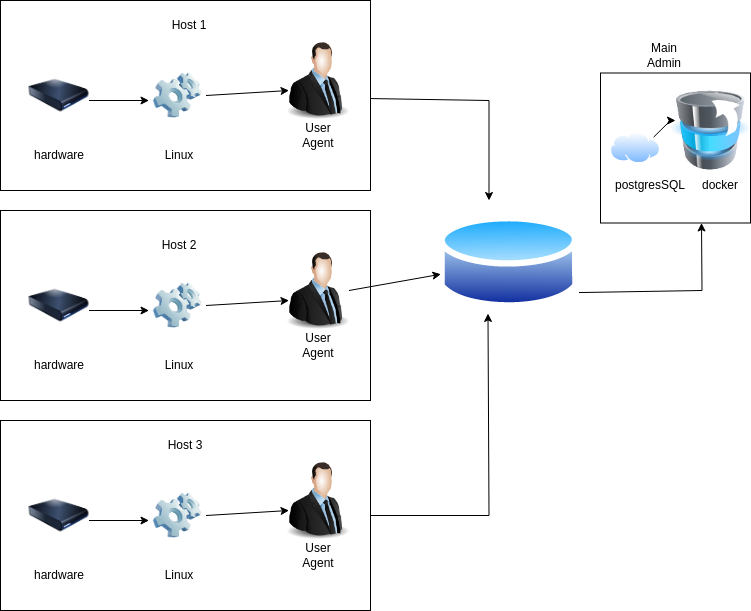

The diagram above was exported from draw.io. Its source (the exported page's mxGraphModel, read from the mxfile embedded in the PNG):
<mxGraphModel dx="542" dy="455" grid="1" gridSize="10" guides="1" tooltips="1" connect="1" arrows="1" fold="1" page="1" pageScale="1" pageWidth="850" pageHeight="1100" math="0" shadow="0">
  <root>
    <mxCell id="0" />
    <mxCell id="1" parent="0" />
    <mxCell id="r04jP6a0nHd1cZ747zHX-1" value="" style="aspect=fixed;perimeter=ellipsePerimeter;html=1;align=center;shadow=0;dashed=0;spacingTop=3;image;image=img/lib/active_directory/database.svg;" vertex="1" parent="1">
      <mxGeometry x="608.5" y="310" width="140" height="103.6" as="geometry" />
    </mxCell>
    <mxCell id="r04jP6a0nHd1cZ747zHX-2" value="" style="rounded=0;whiteSpace=wrap;html=1;fillColor=none;" vertex="1" parent="1">
      <mxGeometry x="170" y="100" width="370" height="190" as="geometry" />
    </mxCell>
    <mxCell id="r04jP6a0nHd1cZ747zHX-3" value="User Agent" style="text;html=1;strokeColor=none;fillColor=none;align=center;verticalAlign=middle;whiteSpace=wrap;rounded=0;" vertex="1" parent="1">
      <mxGeometry x="457.75" y="220" width="60" height="30" as="geometry" />
    </mxCell>
    <mxCell id="r04jP6a0nHd1cZ747zHX-4" style="edgeStyle=orthogonalEdgeStyle;rounded=0;orthogonalLoop=1;jettySize=auto;html=1;exitX=0.5;exitY=1;exitDx=0;exitDy=0;" edge="1" parent="1" source="r04jP6a0nHd1cZ747zHX-3" target="r04jP6a0nHd1cZ747zHX-3">
      <mxGeometry relative="1" as="geometry" />
    </mxCell>
    <mxCell id="r04jP6a0nHd1cZ747zHX-5" value="" style="image;html=1;image=img/lib/clip_art/computers/Harddrive_128x128.png;fillColor=none;" vertex="1" parent="1">
      <mxGeometry x="198.5" y="170" width="60" height="50" as="geometry" />
    </mxCell>
    <mxCell id="r04jP6a0nHd1cZ747zHX-6" value="" style="image;html=1;image=img/lib/clip_art/computers/Software_128x128.png;fillColor=none;" vertex="1" parent="1">
      <mxGeometry x="318.5" y="172.5" width="57" height="45" as="geometry" />
    </mxCell>
    <mxCell id="r04jP6a0nHd1cZ747zHX-7" value="" style="image;html=1;image=img/lib/clip_art/people/Suit_Man_128x128.png;fillColor=none;" vertex="1" parent="1">
      <mxGeometry x="447.5" y="140" width="80" height="80" as="geometry" />
    </mxCell>
    <mxCell id="r04jP6a0nHd1cZ747zHX-8" value="hardware" style="text;html=1;strokeColor=none;fillColor=none;align=center;verticalAlign=middle;whiteSpace=wrap;rounded=0;" vertex="1" parent="1">
      <mxGeometry x="198.5" y="240" width="60" height="30" as="geometry" />
    </mxCell>
    <mxCell id="r04jP6a0nHd1cZ747zHX-9" value="Linux" style="text;html=1;strokeColor=none;fillColor=none;align=center;verticalAlign=middle;whiteSpace=wrap;rounded=0;" vertex="1" parent="1">
      <mxGeometry x="318.5" y="240" width="60" height="30" as="geometry" />
    </mxCell>
    <mxCell id="r04jP6a0nHd1cZ747zHX-10" value="" style="endArrow=classic;html=1;rounded=0;" edge="1" parent="1">
      <mxGeometry width="50" height="50" relative="1" as="geometry">
        <mxPoint x="258.5" y="200" as="sourcePoint" />
        <mxPoint x="318.5" y="200" as="targetPoint" />
      </mxGeometry>
    </mxCell>
    <mxCell id="r04jP6a0nHd1cZ747zHX-11" value="" style="endArrow=classic;html=1;rounded=0;exitX=1;exitY=0.5;exitDx=0;exitDy=0;entryX=0.138;entryY=0.625;entryDx=0;entryDy=0;entryPerimeter=0;" edge="1" parent="1" source="r04jP6a0nHd1cZ747zHX-6" target="r04jP6a0nHd1cZ747zHX-7">
      <mxGeometry width="50" height="50" relative="1" as="geometry">
        <mxPoint x="388.5" y="220" as="sourcePoint" />
        <mxPoint x="438.5" y="170" as="targetPoint" />
      </mxGeometry>
    </mxCell>
    <mxCell id="r04jP6a0nHd1cZ747zHX-12" value="" style="rounded=0;whiteSpace=wrap;html=1;fillColor=none;" vertex="1" parent="1">
      <mxGeometry x="170" y="310" width="370" height="190" as="geometry" />
    </mxCell>
    <mxCell id="r04jP6a0nHd1cZ747zHX-13" value="User Agent" style="text;html=1;strokeColor=none;fillColor=none;align=center;verticalAlign=middle;whiteSpace=wrap;rounded=0;" vertex="1" parent="1">
      <mxGeometry x="457.75" y="430" width="60" height="30" as="geometry" />
    </mxCell>
    <mxCell id="r04jP6a0nHd1cZ747zHX-14" style="edgeStyle=orthogonalEdgeStyle;rounded=0;orthogonalLoop=1;jettySize=auto;html=1;exitX=0.5;exitY=1;exitDx=0;exitDy=0;" edge="1" parent="1" source="r04jP6a0nHd1cZ747zHX-13" target="r04jP6a0nHd1cZ747zHX-13">
      <mxGeometry relative="1" as="geometry" />
    </mxCell>
    <mxCell id="r04jP6a0nHd1cZ747zHX-15" value="" style="image;html=1;image=img/lib/clip_art/computers/Harddrive_128x128.png;fillColor=none;" vertex="1" parent="1">
      <mxGeometry x="198.5" y="380" width="60" height="50" as="geometry" />
    </mxCell>
    <mxCell id="r04jP6a0nHd1cZ747zHX-16" value="" style="image;html=1;image=img/lib/clip_art/computers/Software_128x128.png;fillColor=none;" vertex="1" parent="1">
      <mxGeometry x="318.5" y="382.5" width="57" height="45" as="geometry" />
    </mxCell>
    <mxCell id="r04jP6a0nHd1cZ747zHX-17" value="" style="image;html=1;image=img/lib/clip_art/people/Suit_Man_128x128.png;fillColor=none;" vertex="1" parent="1">
      <mxGeometry x="447.5" y="350" width="80" height="80" as="geometry" />
    </mxCell>
    <mxCell id="r04jP6a0nHd1cZ747zHX-18" value="hardware" style="text;html=1;strokeColor=none;fillColor=none;align=center;verticalAlign=middle;whiteSpace=wrap;rounded=0;" vertex="1" parent="1">
      <mxGeometry x="198.5" y="450" width="60" height="30" as="geometry" />
    </mxCell>
    <mxCell id="r04jP6a0nHd1cZ747zHX-19" value="Linux" style="text;html=1;strokeColor=none;fillColor=none;align=center;verticalAlign=middle;whiteSpace=wrap;rounded=0;" vertex="1" parent="1">
      <mxGeometry x="318.5" y="450" width="60" height="30" as="geometry" />
    </mxCell>
    <mxCell id="r04jP6a0nHd1cZ747zHX-20" value="" style="endArrow=classic;html=1;rounded=0;" edge="1" parent="1">
      <mxGeometry width="50" height="50" relative="1" as="geometry">
        <mxPoint x="258.5" y="410" as="sourcePoint" />
        <mxPoint x="318.5" y="410" as="targetPoint" />
      </mxGeometry>
    </mxCell>
    <mxCell id="r04jP6a0nHd1cZ747zHX-21" value="" style="endArrow=classic;html=1;rounded=0;exitX=1;exitY=0.5;exitDx=0;exitDy=0;entryX=0.138;entryY=0.625;entryDx=0;entryDy=0;entryPerimeter=0;" edge="1" parent="1" source="r04jP6a0nHd1cZ747zHX-16" target="r04jP6a0nHd1cZ747zHX-17">
      <mxGeometry width="50" height="50" relative="1" as="geometry">
        <mxPoint x="388.5" y="430" as="sourcePoint" />
        <mxPoint x="438.5" y="380" as="targetPoint" />
      </mxGeometry>
    </mxCell>
    <mxCell id="r04jP6a0nHd1cZ747zHX-22" value="" style="rounded=0;whiteSpace=wrap;html=1;fillColor=none;" vertex="1" parent="1">
      <mxGeometry x="170" y="520" width="370" height="190" as="geometry" />
    </mxCell>
    <mxCell id="r04jP6a0nHd1cZ747zHX-23" value="User Agent" style="text;html=1;strokeColor=none;fillColor=none;align=center;verticalAlign=middle;whiteSpace=wrap;rounded=0;" vertex="1" parent="1">
      <mxGeometry x="457.75" y="640" width="60" height="30" as="geometry" />
    </mxCell>
    <mxCell id="r04jP6a0nHd1cZ747zHX-24" style="edgeStyle=orthogonalEdgeStyle;rounded=0;orthogonalLoop=1;jettySize=auto;html=1;exitX=0.5;exitY=1;exitDx=0;exitDy=0;" edge="1" parent="1" source="r04jP6a0nHd1cZ747zHX-23" target="r04jP6a0nHd1cZ747zHX-23">
      <mxGeometry relative="1" as="geometry" />
    </mxCell>
    <mxCell id="r04jP6a0nHd1cZ747zHX-25" value="" style="image;html=1;image=img/lib/clip_art/computers/Harddrive_128x128.png;fillColor=none;" vertex="1" parent="1">
      <mxGeometry x="198.5" y="590" width="60" height="50" as="geometry" />
    </mxCell>
    <mxCell id="r04jP6a0nHd1cZ747zHX-26" value="" style="image;html=1;image=img/lib/clip_art/computers/Software_128x128.png;fillColor=none;" vertex="1" parent="1">
      <mxGeometry x="318.5" y="592.5" width="57" height="45" as="geometry" />
    </mxCell>
    <mxCell id="r04jP6a0nHd1cZ747zHX-27" value="" style="image;html=1;image=img/lib/clip_art/people/Suit_Man_128x128.png;fillColor=none;" vertex="1" parent="1">
      <mxGeometry x="447.5" y="560" width="80" height="80" as="geometry" />
    </mxCell>
    <mxCell id="r04jP6a0nHd1cZ747zHX-28" value="hardware" style="text;html=1;strokeColor=none;fillColor=none;align=center;verticalAlign=middle;whiteSpace=wrap;rounded=0;" vertex="1" parent="1">
      <mxGeometry x="198.5" y="660" width="60" height="30" as="geometry" />
    </mxCell>
    <mxCell id="r04jP6a0nHd1cZ747zHX-29" value="Linux" style="text;html=1;strokeColor=none;fillColor=none;align=center;verticalAlign=middle;whiteSpace=wrap;rounded=0;" vertex="1" parent="1">
      <mxGeometry x="318.5" y="660" width="60" height="30" as="geometry" />
    </mxCell>
    <mxCell id="r04jP6a0nHd1cZ747zHX-30" value="" style="endArrow=classic;html=1;rounded=0;" edge="1" parent="1">
      <mxGeometry width="50" height="50" relative="1" as="geometry">
        <mxPoint x="258.5" y="620" as="sourcePoint" />
        <mxPoint x="318.5" y="620" as="targetPoint" />
      </mxGeometry>
    </mxCell>
    <mxCell id="r04jP6a0nHd1cZ747zHX-31" value="" style="endArrow=classic;html=1;rounded=0;exitX=1;exitY=0.5;exitDx=0;exitDy=0;entryX=0.138;entryY=0.625;entryDx=0;entryDy=0;entryPerimeter=0;" edge="1" parent="1" source="r04jP6a0nHd1cZ747zHX-26" target="r04jP6a0nHd1cZ747zHX-27">
      <mxGeometry width="50" height="50" relative="1" as="geometry">
        <mxPoint x="388.5" y="640" as="sourcePoint" />
        <mxPoint x="438.5" y="590" as="targetPoint" />
      </mxGeometry>
    </mxCell>
    <mxCell id="r04jP6a0nHd1cZ747zHX-32" value="Host 1" style="text;html=1;strokeColor=none;fillColor=none;align=center;verticalAlign=middle;whiteSpace=wrap;rounded=0;" vertex="1" parent="1">
      <mxGeometry x="328.5" y="110" width="60" height="30" as="geometry" />
    </mxCell>
    <mxCell id="r04jP6a0nHd1cZ747zHX-33" value="Host 2" style="text;html=1;strokeColor=none;fillColor=none;align=center;verticalAlign=middle;whiteSpace=wrap;rounded=0;" vertex="1" parent="1">
      <mxGeometry x="318.5" y="330" width="60" height="30" as="geometry" />
    </mxCell>
    <mxCell id="r04jP6a0nHd1cZ747zHX-34" value="Host 3" style="text;html=1;strokeColor=none;fillColor=none;align=center;verticalAlign=middle;whiteSpace=wrap;rounded=0;" vertex="1" parent="1">
      <mxGeometry x="325" y="530" width="60" height="30" as="geometry" />
    </mxCell>
    <mxCell id="r04jP6a0nHd1cZ747zHX-35" value="" style="endArrow=classic;html=1;rounded=0;" edge="1" parent="1" target="r04jP6a0nHd1cZ747zHX-1">
      <mxGeometry width="50" height="50" relative="1" as="geometry">
        <mxPoint x="518.5" y="390" as="sourcePoint" />
        <mxPoint x="568.5" y="340" as="targetPoint" />
      </mxGeometry>
    </mxCell>
    <mxCell id="r04jP6a0nHd1cZ747zHX-36" value="" style="endArrow=classic;html=1;rounded=0;" edge="1" parent="1" source="r04jP6a0nHd1cZ747zHX-2">
      <mxGeometry width="50" height="50" relative="1" as="geometry">
        <mxPoint x="518.5" y="390" as="sourcePoint" />
        <mxPoint x="658.5" y="300" as="targetPoint" />
        <Array as="points">
          <mxPoint x="658.5" y="200" />
        </Array>
      </mxGeometry>
    </mxCell>
    <mxCell id="r04jP6a0nHd1cZ747zHX-37" value="" style="endArrow=classic;html=1;rounded=0;exitX=1;exitY=0.5;exitDx=0;exitDy=0;entryX=0.35;entryY=0.994;entryDx=0;entryDy=0;entryPerimeter=0;" edge="1" parent="1" source="r04jP6a0nHd1cZ747zHX-22" target="r04jP6a0nHd1cZ747zHX-1">
      <mxGeometry width="50" height="50" relative="1" as="geometry">
        <mxPoint x="598.5" y="600" as="sourcePoint" />
        <mxPoint x="568.5" y="460" as="targetPoint" />
        <Array as="points">
          <mxPoint x="658.5" y="615" />
        </Array>
      </mxGeometry>
    </mxCell>
    <mxCell id="r04jP6a0nHd1cZ747zHX-38" value="" style="endArrow=classic;html=1;rounded=0;exitX=1;exitY=0.792;exitDx=0;exitDy=0;exitPerimeter=0;entryX=0.75;entryY=1;entryDx=0;entryDy=0;" edge="1" parent="1" source="r04jP6a0nHd1cZ747zHX-1">
      <mxGeometry width="50" height="50" relative="1" as="geometry">
        <mxPoint x="618.5" y="410" as="sourcePoint" />
        <mxPoint x="871" y="322.5" as="targetPoint" />
        <Array as="points">
          <mxPoint x="871.5" y="390" />
        </Array>
      </mxGeometry>
    </mxCell>
    <mxCell id="r04jP6a0nHd1cZ747zHX-39" value="Main Admin" style="text;html=1;strokeColor=none;fillColor=none;align=center;verticalAlign=middle;whiteSpace=wrap;rounded=0;" vertex="1" parent="1">
      <mxGeometry x="803.5" y="140" width="60" height="30" as="geometry" />
    </mxCell>
    <mxCell id="r04jP6a0nHd1cZ747zHX-43" value="" style="image;html=1;image=img/lib/clip_art/computers/Database_Move_Stack_128x128.png;fillColor=none;" vertex="1" parent="1">
      <mxGeometry x="840" y="190" width="80" height="80" as="geometry" />
    </mxCell>
    <mxCell id="r04jP6a0nHd1cZ747zHX-44" value="docker" style="text;html=1;strokeColor=none;fillColor=none;align=center;verticalAlign=middle;whiteSpace=wrap;rounded=0;" vertex="1" parent="1">
      <mxGeometry x="860" y="270" width="60" height="30" as="geometry" />
    </mxCell>
    <mxCell id="r04jP6a0nHd1cZ747zHX-45" value="" style="whiteSpace=wrap;html=1;aspect=fixed;fillColor=none;" vertex="1" parent="1">
      <mxGeometry x="770" y="172.5" width="150" height="150" as="geometry" />
    </mxCell>
    <mxCell id="r04jP6a0nHd1cZ747zHX-46" value="" style="aspect=fixed;perimeter=ellipsePerimeter;html=1;align=center;shadow=0;dashed=0;spacingTop=3;image;image=img/lib/active_directory/internet_cloud.svg;fillColor=none;" vertex="1" parent="1">
      <mxGeometry x="780" y="231.75" width="50" height="31.5" as="geometry" />
    </mxCell>
    <mxCell id="r04jP6a0nHd1cZ747zHX-47" value="postgresSQL" style="text;html=1;strokeColor=none;fillColor=none;align=center;verticalAlign=middle;whiteSpace=wrap;rounded=0;" vertex="1" parent="1">
      <mxGeometry x="790" y="270" width="60" height="30" as="geometry" />
    </mxCell>
    <mxCell id="r04jP6a0nHd1cZ747zHX-48" value="" style="endArrow=classic;html=1;rounded=0;exitX=1;exitY=0;exitDx=0;exitDy=0;" edge="1" parent="1" source="r04jP6a0nHd1cZ747zHX-46">
      <mxGeometry width="50" height="50" relative="1" as="geometry">
        <mxPoint x="530" y="260" as="sourcePoint" />
        <mxPoint x="845" y="220" as="targetPoint" />
        <Array as="points">
          <mxPoint x="840" y="220" />
        </Array>
      </mxGeometry>
    </mxCell>
  </root>
</mxGraphModel>